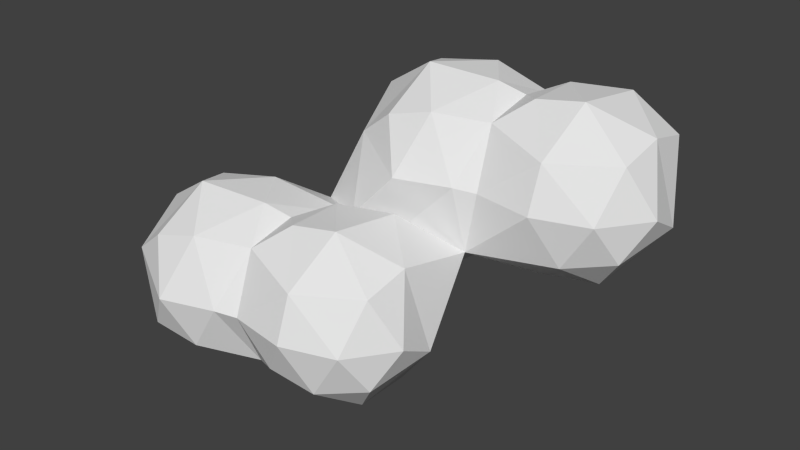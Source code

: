 # Source: cloud_big.blend  (saved by Blender 2.74.0; exported with 4.5.12 LTS)
import bpy
from mathutils import Matrix  # noqa: F401  (used for matrix-valued properties, if any)

bpy.ops.wm.read_factory_settings(use_empty=True)
scene = bpy.context.scene
scene.name = 'Scene'

# ---- collections
col_collection_1 = bpy.data.collections.new('Collection 1'); scene.collection.children.link(col_collection_1)

# ---- world
world_world = bpy.data.worlds.new('World'); scene.world = world_world
world_world.color = (0.05088, 0.05088, 0.05088)
world_world.use_sun_shadow = False
world_world.sun_shadow_jitter_overblur = 0.0
world_world.cycles.sampling_method = 'MANUAL'
world_world.cycles.sample_map_resolution = 256

# ---- meshes
me_icosphere = bpy.data.meshes.new('Icosphere')
me_icosphere.from_pydata([(-2.474, 1.405, -2.96), (4.469, 0.4363, -0.5048), (-2.914, -1.216, 0.3126), (-5.39, 5.844, 2.231), (-1.512, 10.02, 0.8894), (4.893, 8.52, 0.57), (1.463, 0.8651, 7.466), (-3.788, 0.9128, 4.914), (-4.195, 8.071, 6.256), (0.1867, 9.896, 6.492), (4.918, 5.443, 8.028), (-1.13, 3.99, 9.125), (2.207, 1.847, -2.789), (0.0495, -0.2312, -0.2367), (5.225, 5.706, -1.162), (2.698, 6.771, -1.531), (-3.008, 4.917, -1.531), (-6.396, 0.5242, -0.2707), (-0.8286, 7.917, -1.531), (-3.983, 7.917, 0.4183), (0.9348, 10.34, 1.995), (5.105, 0.546, 3.447), (4.389, 10.16, 3.51), (0.1462, -1.083, 3.573), (3.673, 0.06295, 3.573), (-5.56, 3.063, 3.573), (-3.381, 9.771, 3.573), (4.68, 2.366, 7.135), (-1.431, 0.5048, 6.727), (-4.958, 4.917, 6.727), (4.68, 8.52, 7.187), (3.301, 4.917, 8.677), (-2.406, 6.771, 8.327), (1.121, 7.917, 8.677), (8.462, 7.469, -2.147), (13.29, 2.815, 0.7218), (7.291, 10.57, 0.7218), (12.78, 8.699, 0.7218), (8.99, 0.9905, 6.324), (10.61, 11.07, 6.088), (13.21, 5.969, 7.299), (9.437, 4.469, 8.957), (7.975, 2.969, -1.699), (11.5, 4.115, -1.699), (10.53, 1.115, 0.2507), (14.35, 6.896, 1.828), (11.5, 7.824, -1.699), (10.53, 10.82, 0.2507), (14.66, 4.115, 3.405), (8.949, -0.03055, 3.405), (12.48, 1.115, 3.405), (10.71, 11.4, 3.405), (13.08, 2.969, 6.56), (7.372, 10.24, 6.56), (13.08, 8.969, 6.56), (6.397, 4.115, 8.509), (6.397, 7.824, 8.509), (9.924, 8.969, 8.509), (-9.338, -7.365, -8.72), (-4.103, -8.416, -7.228), (-10.51, -10.97, -5.852), (-14.39, -4.938, -4.51), (-10.51, -0.7607, -5.852), (-4.103, -2.261, -6.171), (-7.534, -9.917, 0.7253), (-12.78, -9.869, -1.827), (-13.19, -2.71, -0.485), (-4.078, -5.338, 1.287), (-10.13, -6.792, 2.384), (-6.298, -7.719, -8.272), (-7.273, -10.72, -6.323), (-3.771, -5.075, -7.903), (-6.298, -4.011, -8.272), (-12.0, -5.865, -8.272), (-12.98, -8.865, -6.323), (-9.825, -2.865, -8.272), (-12.98, -2.865, -6.323), (-8.062, -0.4376, -4.746), (-3.892, -10.24, -3.294), (-8.85, -11.86, -3.168), (-5.324, -10.72, -3.168), (-14.56, -7.719, -3.168), (-12.38, -1.011, -3.168), (-4.316, -8.416, 0.3945), (-10.43, -10.28, -0.01391), (-13.95, -5.865, -0.01392), (-5.696, -5.865, 1.936), (-11.4, -4.011, 1.586), (-7.876, -2.865, 1.936), (-0.5345, -3.312, -8.888), (4.294, -7.967, -6.019), (-1.705, -9.916, -6.019), (-1.705, -0.2111, -6.019), (3.784, -2.082, -6.019), (-0.006591, -9.791, -0.417), (4.213, -4.812, 0.5577), (0.4402, -6.312, 2.216), (-1.022, -7.812, -8.44), (2.505, -6.666, -8.44), (1.53, -9.666, -6.49), (5.358, -3.885, -4.913), (2.505, -2.958, -8.44), (1.53, 0.04183, -6.49), (5.659, -6.666, -3.336), (-0.04715, -10.81, -3.336), (3.48, -9.666, -3.336), (4.082, -7.812, -0.1815), (-2.599, -6.666, 1.768), (-2.599, -2.958, 1.768), (0.9276, -1.812, 1.768)], [], [(1, 12, 14), (0, 16, 18), (0, 18, 15), (1, 14, 21), (2, 13, 23), (3, 17, 25), (4, 19, 26), (1, 21, 24), (8, 29, 32), (10, 30, 31), (31, 33, 11), (31, 30, 33), (30, 9, 33), (33, 32, 11), (20, 26, 9), (26, 8, 9), (27, 38, 55), (27, 10, 31), (22, 30, 10), (26, 19, 3), (22, 20, 9), (17, 2, 7), (25, 7, 29), (6, 27, 31), (23, 6, 28), (24, 27, 6), (24, 21, 27), (21, 10, 27), (26, 3, 8), (3, 25, 29), (3, 29, 8), (25, 17, 7), (7, 23, 28), (2, 23, 7), (6, 31, 11), (9, 8, 32), (33, 9, 32), (23, 24, 6), (23, 13, 24), (13, 1, 24), (21, 22, 10), (21, 14, 22), (14, 5, 22), (15, 20, 5), (15, 18, 20), (18, 4, 20), (18, 19, 4), (18, 16, 19), (16, 3, 19), (16, 17, 3), (34, 36, 47), (46, 34, 47), (14, 15, 5), (14, 12, 15), (12, 0, 15), (34, 5, 36), (12, 1, 13), (34, 43, 42), (35, 43, 45), (35, 45, 48), (37, 47, 51), (35, 48, 50), (11, 28, 6), (39, 53, 57), (48, 45, 40), (45, 51, 54), (54, 39, 57), (57, 56, 41), (57, 53, 56), (56, 55, 41), (29, 7, 11), (41, 52, 40), (40, 54, 57), (40, 57, 41), (45, 54, 40), (47, 36, 51), (51, 39, 54), (36, 5, 22), (10, 27, 55), (32, 29, 11), (14, 42, 1), (37, 51, 45), (50, 52, 38), (50, 48, 52), (48, 40, 52), (36, 22, 51), (51, 22, 53), (22, 30, 53), (30, 10, 56), (0, 12, 13), (49, 50, 38), (49, 44, 50), (44, 35, 50), (0, 13, 2), (51, 53, 39), (0, 2, 17), (46, 47, 37), (34, 42, 14), (34, 14, 5), (7, 28, 11), (53, 30, 56), (45, 46, 37), (45, 43, 46), (43, 34, 46), (42, 43, 44), (43, 35, 44), (56, 10, 55), (38, 52, 41), (55, 38, 41), (16, 0, 17), (4, 26, 20), (22, 9, 30), (5, 20, 22), (21, 38, 27), (21, 49, 38), (59, 69, 71), (58, 73, 75), (58, 75, 72), (59, 71, 78), (60, 70, 79), (61, 74, 81), (62, 76, 82), (59, 78, 80), (66, 85, 87), (63, 77, 0), (86, 88, 68), (2, 17, 88), (88, 87, 68), (2, 67, 108), (83, 94, 107), (83, 67, 86), (71, 63, 0), (82, 76, 61), (92, 63, 0), (74, 60, 65), (81, 65, 85), (64, 83, 86), (79, 64, 84), (80, 83, 64), (80, 78, 83), (78, 67, 83), (82, 61, 66), (61, 81, 85), (61, 85, 66), (81, 74, 65), (65, 79, 84), (60, 79, 65), (64, 86, 68), (86, 2, 88), (79, 80, 64), (79, 70, 80), (70, 59, 80), (72, 77, 63), (72, 75, 77), (75, 62, 77), (75, 76, 62), (75, 73, 76), (73, 61, 76), (73, 74, 61), (89, 92, 102), (101, 89, 102), (71, 72, 63), (71, 69, 72), (69, 58, 72), (89, 63, 92), (69, 59, 70), (89, 98, 97), (90, 98, 100), (90, 100, 103), (91, 99, 104), (95, 1, 109), (90, 103, 105), (68, 84, 64), (1, 13, 109), (103, 100, 95), (78, 71, 0), (109, 108, 96), (108, 107, 96), (85, 65, 68), (96, 106, 95), (100, 1, 95), (95, 109, 96), (100, 12, 1), (78, 0, 67), (67, 83, 107), (87, 85, 68), (71, 97, 59), (105, 106, 94), (105, 103, 106), (103, 95, 106), (1, 49, 21), (109, 13, 108), (97, 91, 59), (58, 69, 70), (104, 105, 94), (104, 99, 105), (99, 90, 105), (58, 70, 60), (58, 60, 74), (101, 102, 93), (89, 97, 71), (89, 71, 63), (65, 84, 68), (0, 2, 67), (100, 101, 93), (100, 98, 101), (98, 89, 101), (97, 99, 91), (97, 98, 99), (98, 90, 99), (108, 67, 107), (94, 106, 96), (107, 94, 96), (73, 58, 74), (62, 82, 77), (67, 2, 86), (78, 94, 83), (78, 104, 94), (91, 104, 78), (59, 91, 78), (77, 82, 17), (82, 66, 17), (17, 66, 87), (88, 17, 87), (13, 2, 108), (0, 77, 17), (92, 0, 12), (93, 102, 12), (42, 44, 1), (1, 44, 49), (102, 92, 12), (93, 12, 100)])
me_icosphere.use_remesh_preserve_volume = False
me_icosphere.use_remesh_preserve_attributes = False
me_icosphere.use_mirror_vertex_groups = False
me_icosphere.update()

# ---- objects
ob_icosphere = bpy.data.objects.new('Icosphere', me_icosphere)

# ---- transforms, parenting, visibility, modifiers, constraints
ob_icosphere.location = (-2.114, 7.318, 5.298)
ob_icosphere.lineart.crease_threshold = 0.0

# ---- collection membership
col_collection_1.objects.link(ob_icosphere)

# ---- scene / render settings (as saved in the file)
scene.frame_start = 1; scene.frame_end = 250; scene.frame_set(1)
scene.render.engine = 'BLENDER_EEVEE_NEXT'
scene.render.resolution_percentage = 50
scene.render.dither_intensity = 0.0
scene.cycles.use_denoising = False
scene.cycles.samples = 10
scene.cycles.sampling_pattern = 'TABULATED_SOBOL'
scene.cycles.light_sampling_threshold = 0.0
scene.cycles.use_adaptive_sampling = False
scene.cycles.use_light_tree = False
scene.cycles.blur_glossy = 0.0
scene.cycles.pixel_filter_type = 'GAUSSIAN'
scene.cycles.sample_clamp_indirect = 0.0
scene.view_settings.view_transform = 'Standard'
bpy.context.view_layer.update()

# ---- added for rendering (the .blend has no active camera and no usable light): camera, sun
cam_auto = bpy.data.cameras.new('AutoCamera')
cam_auto.lens = 50.0
cam_auto.sensor_width = 36.0
cam_auto.clip_end = 1000.0
ob_auto_camera = bpy.data.objects.new('AutoCamera', cam_auto)
scene.collection.objects.link(ob_auto_camera)
ob_auto_camera.location = (36.2946, -38.9469, 36.1038)
ob_auto_camera.rotation_euler = (1.09748, -7.21219e-08, 0.694738)
scene.camera = ob_auto_camera
light_auto_sun = bpy.data.lights.new('AutoSun', 'SUN')
light_auto_sun.energy = 3.0
light_auto_sun.angle = 0.0523599
ob_auto_sun = bpy.data.objects.new('AutoSun', light_auto_sun)
scene.collection.objects.link(ob_auto_sun)
ob_auto_sun.rotation_euler = (0.872665, 0.174533, 0.523599)
bpy.context.view_layer.update()
